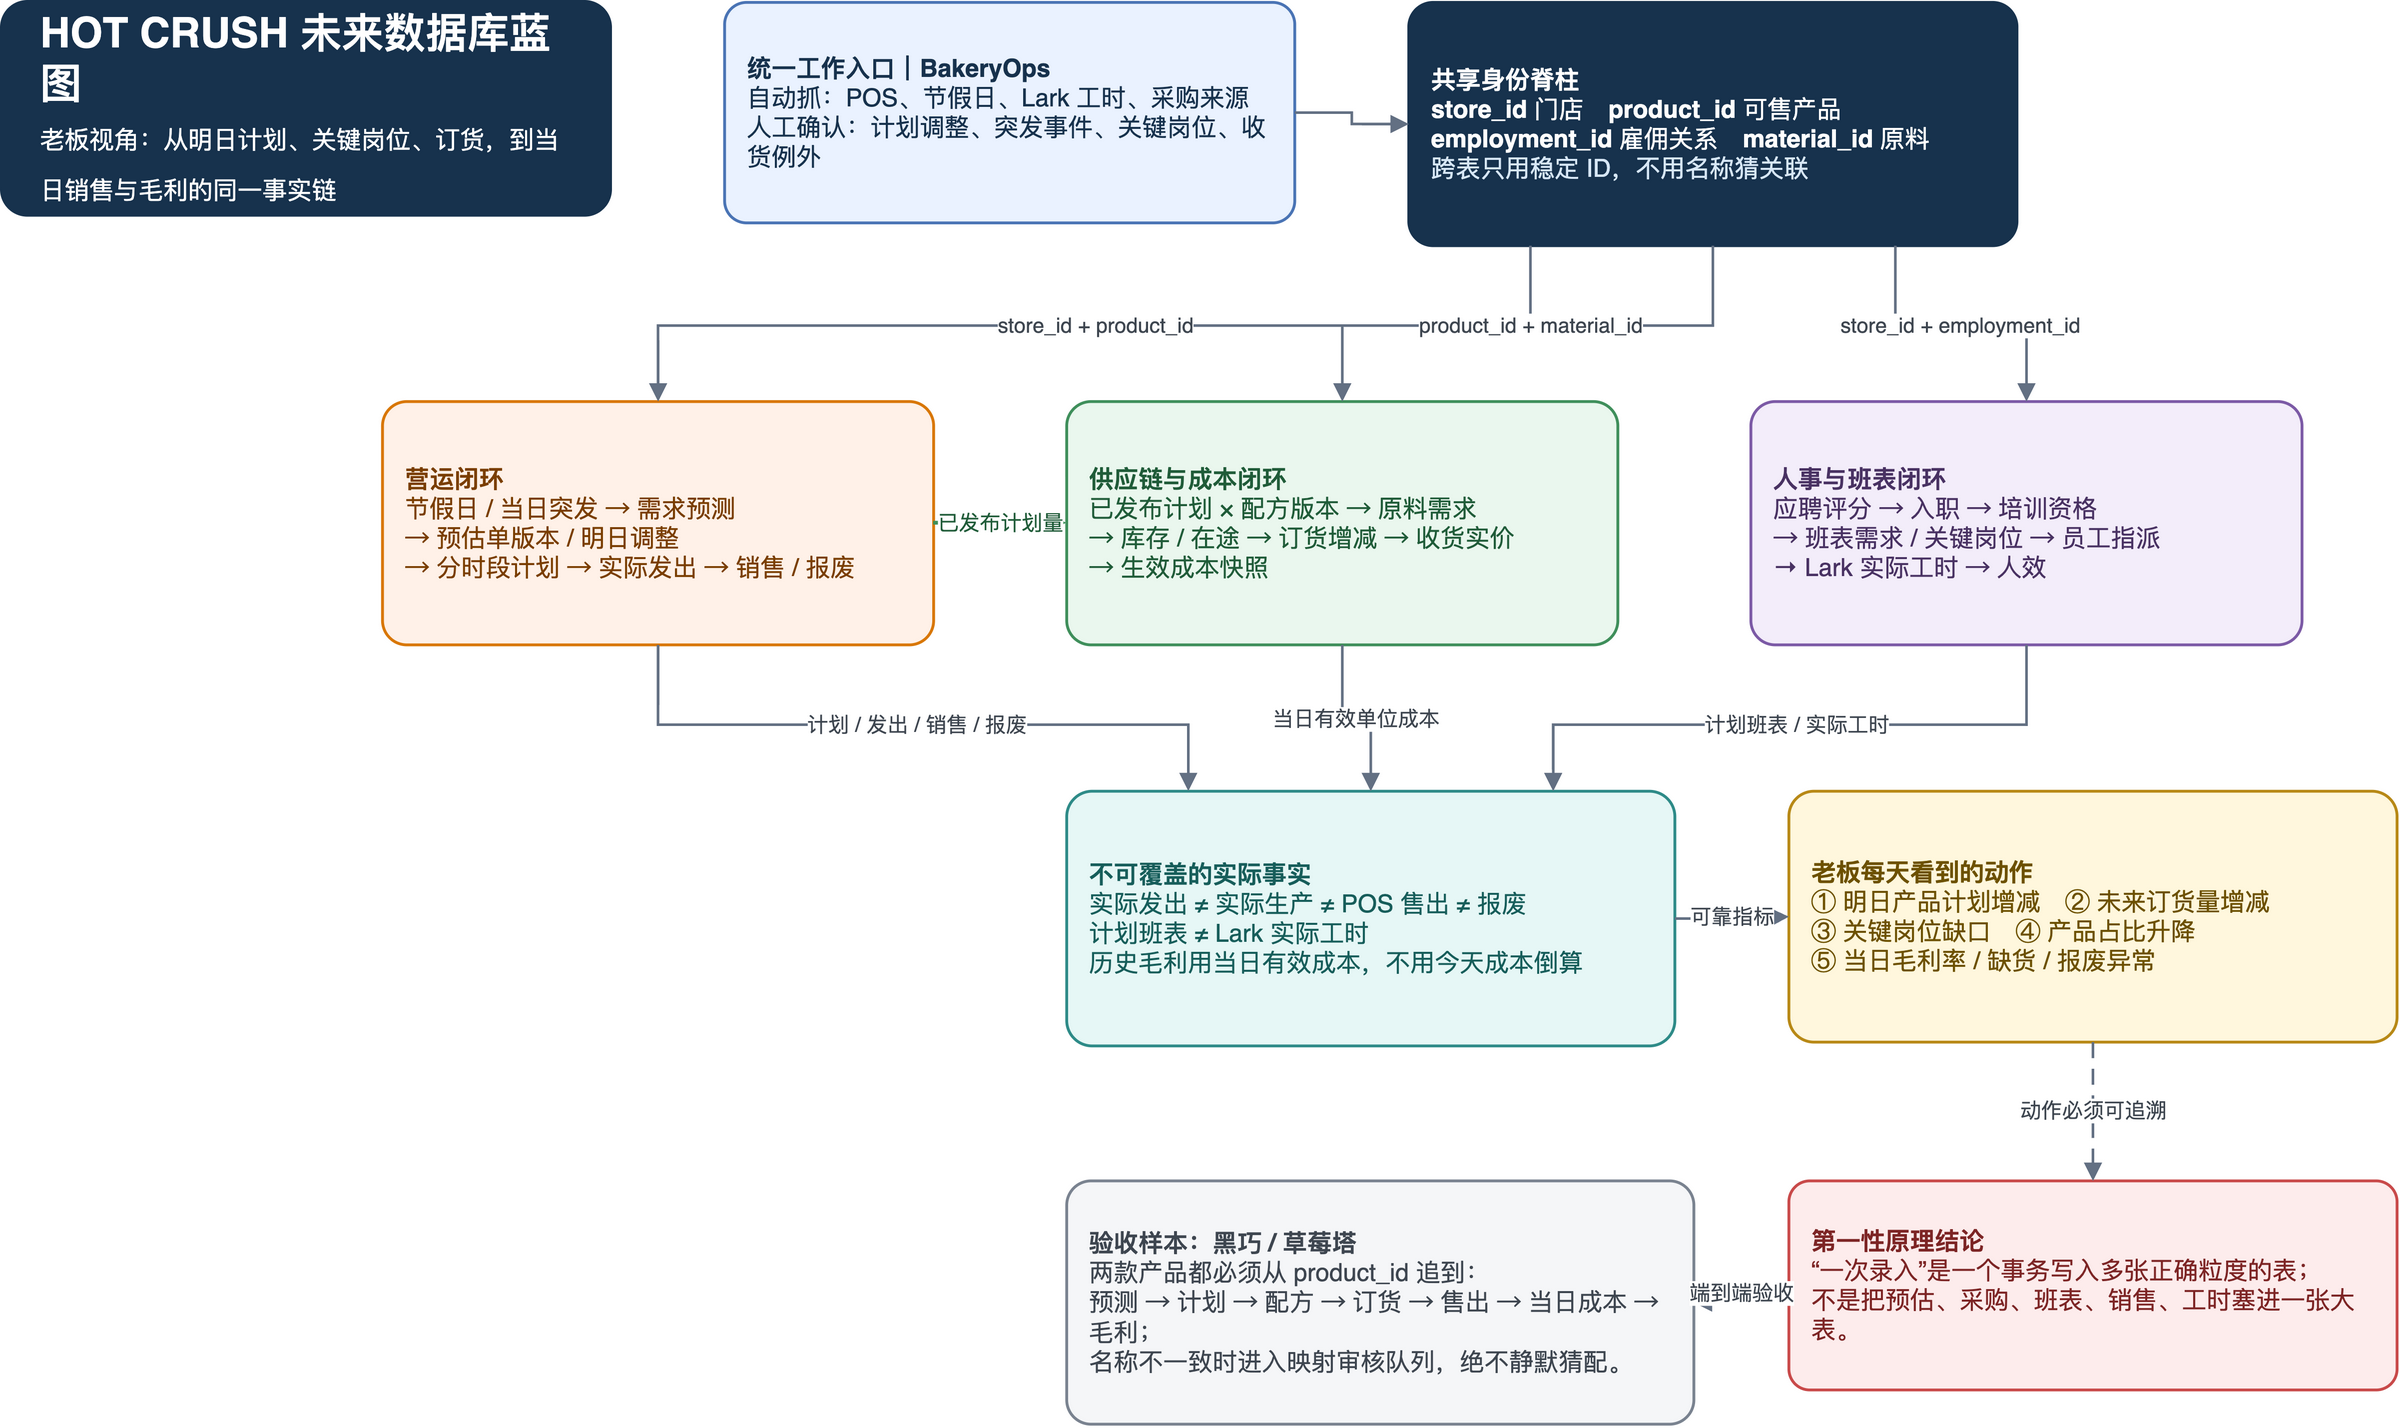

The diagram above was exported from draw.io. Its source (the exported page's mxGraphModel, read from the mxfile embedded in the PNG):
<mxGraphModel dx="1600" dy="900" grid="1" gridSize="10" guides="1" tooltips="1" connect="1" arrows="1" fold="1" page="1" pageScale="1" pageWidth="1400" pageHeight="850" math="0" shadow="0">
  <root>
    <mxCell id="0" />
    <mxCell id="1" parent="0" />
    <mxCell id="p1_title" value="HOT CRUSH 未来数据库蓝图&lt;br&gt;&lt;font style='font-size:13px;font-weight:normal'&gt;老板视角：从明日计划、关键岗位、订货，到当日销售与毛利的同一事实链&lt;/font&gt;" style="rounded=1;arcSize=12;whiteSpace=wrap;html=1;fillColor=#17324D;strokeColor=#17324D;fontColor=#FFFFFF;align=left;verticalAlign=middle;fontSize=22;fontStyle=1;spacingLeft=18;spacingRight=18;strokeWidth=2;" vertex="1" parent="1">
      <mxGeometry x="40" y="40" width="320" height="112" as="geometry" />
    </mxCell>
    <mxCell id="p1_capture" value="&lt;b&gt;统一工作入口｜BakeryOps&lt;/b&gt;&lt;br&gt;自动抓：POS、节假日、Lark 工时、采购来源&lt;br&gt;人工确认：计划调整、突发事件、关键岗位、收货例外" style="rounded=1;arcSize=10;whiteSpace=wrap;html=1;fillColor=#EAF2FF;strokeColor=#4A74B5;fontColor=#17324D;align=left;verticalAlign=middle;fontSize=13;spacingLeft=10;spacingRight=10;spacingTop=8;spacingBottom=8;strokeWidth=1.5;" vertex="1" parent="1">
      <mxGeometry x="420" y="40" width="300" height="116" as="geometry" />
    </mxCell>
    <UserObject label="&lt;b&gt;共享身份脊柱&lt;/b&gt;&lt;br&gt;&lt;b&gt;store_id&lt;/b&gt; 门店　&lt;b&gt;product_id&lt;/b&gt; 可售产品&lt;br&gt;&lt;b&gt;employment_id&lt;/b&gt; 雇佣关系　&lt;b&gt;material_id&lt;/b&gt; 原料&lt;br&gt;&lt;font color='#D8E8F7'&gt;跨表只用稳定 ID，不用名称猜关联&lt;/font&gt;" link="data:page/id,future-p5-governance" id="p1_identity">
      <mxCell style="rounded=1;arcSize=10;whiteSpace=wrap;html=1;fillColor=#17324D;strokeColor=#17324D;fontColor=#FFFFFF;align=left;verticalAlign=middle;fontSize=13;spacingLeft=10;spacingRight=10;spacingTop=8;spacingBottom=8;strokeWidth=1.5;" vertex="1" parent="1">
        <mxGeometry x="780" y="40" width="320" height="128" as="geometry" />
      </mxCell>
    </UserObject>
    <UserObject label="&lt;b&gt;营运闭环&lt;/b&gt;&lt;br&gt;节假日 / 当日突发 → 需求预测&lt;br&gt;→ 预估单版本 / 明日调整&lt;br&gt;→ 分时段计划 → 实际发出 → 销售 / 报废" link="data:page/id,future-p2-operations" id="p1_ops">
      <mxCell style="rounded=1;arcSize=10;whiteSpace=wrap;html=1;fillColor=#FFF1E8;strokeColor=#D97706;fontColor=#7A3E00;align=left;verticalAlign=middle;fontSize=13;spacingLeft=10;spacingRight=10;spacingTop=8;spacingBottom=8;strokeWidth=1.5;" vertex="1" parent="1">
        <mxGeometry x="240" y="250" width="290" height="128" as="geometry" />
      </mxCell>
    </UserObject>
    <UserObject label="&lt;b&gt;人事与班表闭环&lt;/b&gt;&lt;br&gt;应聘评分 → 入职 → 培训资格&lt;br&gt;→ 班表需求 / 关键岗位 → 员工指派&lt;br&gt;→ Lark 实际工时 → 人效" link="data:page/id,future-p4-hr" id="p1_hr">
      <mxCell style="rounded=1;arcSize=10;whiteSpace=wrap;html=1;fillColor=#F3EDFA;strokeColor=#7C5AA6;fontColor=#493263;align=left;verticalAlign=middle;fontSize=13;spacingLeft=10;spacingRight=10;spacingTop=8;spacingBottom=8;strokeWidth=1.5;" vertex="1" parent="1">
        <mxGeometry x="960" y="250" width="290" height="128" as="geometry" />
      </mxCell>
    </UserObject>
    <UserObject label="&lt;b&gt;供应链与成本闭环&lt;/b&gt;&lt;br&gt;已发布计划 × 配方版本 → 原料需求&lt;br&gt;→ 库存 / 在途 → 订货增减 → 收货实价&lt;br&gt;→ 生效成本快照" link="data:page/id,future-p3-scm-cost" id="p1_scm">
      <mxCell style="rounded=1;arcSize=10;whiteSpace=wrap;html=1;fillColor=#EAF7EE;strokeColor=#3F8F5B;fontColor=#205C39;align=left;verticalAlign=middle;fontSize=13;spacingLeft=10;spacingRight=10;spacingTop=8;spacingBottom=8;strokeWidth=1.5;" vertex="1" parent="1">
        <mxGeometry x="600" y="250" width="290" height="128" as="geometry" />
      </mxCell>
    </UserObject>
    <mxCell id="p1_facts" value="&lt;b&gt;不可覆盖的实际事实&lt;/b&gt;&lt;br&gt;实际发出 ≠ 实际生产 ≠ POS 售出 ≠ 报废&lt;br&gt;计划班表 ≠ Lark 实际工时&lt;br&gt;历史毛利用当日有效成本，不用今天成本倒算" style="rounded=1;arcSize=10;whiteSpace=wrap;html=1;fillColor=#E6F7F6;strokeColor=#2E8B88;fontColor=#175E5B;align=left;verticalAlign=middle;fontSize=13;spacingLeft=10;spacingRight=10;spacingTop=8;spacingBottom=8;strokeWidth=1.5;" vertex="1" parent="1">
      <mxGeometry x="600" y="455" width="320" height="134" as="geometry" />
    </mxCell>
    <mxCell id="p1_decision" value="&lt;b&gt;老板每天看到的动作&lt;/b&gt;&lt;br&gt;① 明日产品计划增减　② 未来订货量增减&lt;br&gt;③ 关键岗位缺口　④ 产品占比升降&lt;br&gt;⑤ 当日毛利率 / 缺货 / 报废异常" style="rounded=1;arcSize=10;whiteSpace=wrap;html=1;fillColor=#FFF7DD;strokeColor=#B88916;fontColor=#6D5100;align=left;verticalAlign=middle;fontSize=13;spacingLeft=10;spacingRight=10;spacingTop=8;spacingBottom=8;strokeWidth=1.5;" vertex="1" parent="1">
      <mxGeometry x="980" y="455" width="320" height="132" as="geometry" />
    </mxCell>
    <mxCell id="p1_rule" value="&lt;b&gt;第一性原理结论&lt;/b&gt;&lt;br&gt;“一次录入”是一个事务写入多张正确粒度的表；&lt;br&gt;不是把预估、采购、班表、销售、工时塞进一张大表。" style="rounded=1;arcSize=10;whiteSpace=wrap;html=1;fillColor=#FDECEC;strokeColor=#C94A4A;fontColor=#7D2525;align=left;verticalAlign=middle;fontSize=13;spacingLeft=10;spacingRight=10;spacingTop=8;spacingBottom=8;strokeWidth=1.5;" vertex="1" parent="1">
      <mxGeometry x="980" y="660" width="320" height="110" as="geometry" />
    </mxCell>
    <mxCell id="p1_sample" value="&lt;b&gt;验收样本：黑巧 / 草莓塔&lt;/b&gt;&lt;br&gt;两款产品都必须从 product_id 追到：&lt;br&gt;预测 → 计划 → 配方 → 订货 → 售出 → 当日成本 → 毛利；&lt;br&gt;名称不一致时进入映射审核队列，绝不静默猜配。" style="rounded=1;arcSize=10;whiteSpace=wrap;html=1;fillColor=#F5F6F8;strokeColor=#7A8390;fontColor=#3E4650;align=left;verticalAlign=middle;fontSize=13;spacingLeft=10;spacingRight=10;spacingTop=8;spacingBottom=8;strokeWidth=1.5;" vertex="1" parent="1">
      <mxGeometry x="600" y="660" width="330" height="128" as="geometry" />
    </mxCell>
    <mxCell id="e0" value="" style="endArrow=none;strokeOpacity=0;html=1;" edge="1" parent="1" source="p1_title" target="p1_capture">
      <mxGeometry relative="1" as="geometry" />
    </mxCell>
    <mxCell id="e1" value="" style="edgeStyle=orthogonalEdgeStyle;rounded=0;orthogonalLoop=1;jettySize=auto;html=1;endArrow=block;endFill=1;strokeColor=#637083;strokeWidth=1.4;fontColor=#3E4650;fontSize=11;labelBackgroundColor=#FFFFFF;exitX=1;exitY=0.5;entryX=0;entryY=0.5;" edge="1" parent="1" source="p1_capture" target="p1_identity">
      <mxGeometry relative="1" as="geometry" />
    </mxCell>
    <mxCell id="e2" value="store_id + product_id" style="edgeStyle=orthogonalEdgeStyle;rounded=0;orthogonalLoop=1;jettySize=auto;html=1;endArrow=block;endFill=1;strokeColor=#637083;strokeWidth=1.4;fontColor=#3E4650;fontSize=11;labelBackgroundColor=#FFFFFF;exitX=0.2;exitY=1;entryX=0.5;entryY=0;" edge="1" parent="1" source="p1_identity" target="p1_ops">
      <mxGeometry relative="1" as="geometry">
        <Array as="points">
          <mxPoint x="844" y="210" />
          <mxPoint x="385" y="210" />
        </Array>
      </mxGeometry>
    </mxCell>
    <mxCell id="e3" value="store_id + employment_id" style="edgeStyle=orthogonalEdgeStyle;rounded=0;orthogonalLoop=1;jettySize=auto;html=1;endArrow=block;endFill=1;strokeColor=#637083;strokeWidth=1.4;fontColor=#3E4650;fontSize=11;labelBackgroundColor=#FFFFFF;exitX=0.8;exitY=1;entryX=0.5;entryY=0;" edge="1" parent="1" source="p1_identity" target="p1_hr">
      <mxGeometry relative="1" as="geometry">
        <Array as="points">
          <mxPoint x="1036" y="210" />
          <mxPoint x="1105" y="210" />
        </Array>
      </mxGeometry>
    </mxCell>
    <mxCell id="e4" value="product_id + material_id" style="edgeStyle=orthogonalEdgeStyle;rounded=0;orthogonalLoop=1;jettySize=auto;html=1;endArrow=block;endFill=1;strokeColor=#637083;strokeWidth=1.4;fontColor=#3E4650;fontSize=11;labelBackgroundColor=#FFFFFF;exitX=0.5;exitY=1;entryX=0.5;entryY=0;" edge="1" parent="1" source="p1_identity" target="p1_scm">
      <mxGeometry relative="1" as="geometry">
        <Array as="points">
          <mxPoint x="940" y="210" />
          <mxPoint x="745" y="210" />
        </Array>
      </mxGeometry>
    </mxCell>
    <mxCell id="e5" value="已发布计划量" style="edgeStyle=orthogonalEdgeStyle;rounded=0;orthogonalLoop=1;jettySize=auto;html=1;endArrow=block;endFill=1;strokeColor=#637083;strokeWidth=1.4;fontColor=#3E4650;fontSize=11;labelBackgroundColor=#FFFFFF;strokeColor=#3F8F5B;fontColor=#205C39;strokeWidth=2;exitX=1;exitY=0.5;entryX=0;entryY=0.5;" edge="1" parent="1" source="p1_ops" target="p1_scm">
      <mxGeometry relative="1" as="geometry" />
    </mxCell>
    <mxCell id="e6" value="计划 / 发出 / 销售 / 报废" style="edgeStyle=orthogonalEdgeStyle;rounded=0;orthogonalLoop=1;jettySize=auto;html=1;endArrow=block;endFill=1;strokeColor=#637083;strokeWidth=1.4;fontColor=#3E4650;fontSize=11;labelBackgroundColor=#FFFFFF;exitX=0.5;exitY=1;entryX=0.2;entryY=0;" edge="1" parent="1" source="p1_ops" target="p1_facts">
      <mxGeometry relative="1" as="geometry">
        <Array as="points">
          <mxPoint x="385" y="420" />
          <mxPoint x="664" y="420" />
        </Array>
      </mxGeometry>
    </mxCell>
    <mxCell id="e7" value="计划班表 / 实际工时" style="edgeStyle=orthogonalEdgeStyle;rounded=0;orthogonalLoop=1;jettySize=auto;html=1;endArrow=block;endFill=1;strokeColor=#637083;strokeWidth=1.4;fontColor=#3E4650;fontSize=11;labelBackgroundColor=#FFFFFF;exitX=0.5;exitY=1;entryX=0.8;entryY=0;" edge="1" parent="1" source="p1_hr" target="p1_facts">
      <mxGeometry relative="1" as="geometry">
        <Array as="points">
          <mxPoint x="1105" y="420" />
          <mxPoint x="856" y="420" />
        </Array>
      </mxGeometry>
    </mxCell>
    <mxCell id="e8" value="当日有效单位成本" style="edgeStyle=orthogonalEdgeStyle;rounded=0;orthogonalLoop=1;jettySize=auto;html=1;endArrow=block;endFill=1;strokeColor=#637083;strokeWidth=1.4;fontColor=#3E4650;fontSize=11;labelBackgroundColor=#FFFFFF;exitX=0.5;exitY=1;entryX=0.5;entryY=0;" edge="1" parent="1" source="p1_scm" target="p1_facts">
      <mxGeometry relative="1" as="geometry" />
    </mxCell>
    <mxCell id="e9" value="可靠指标" style="edgeStyle=orthogonalEdgeStyle;rounded=0;orthogonalLoop=1;jettySize=auto;html=1;endArrow=block;endFill=1;strokeColor=#637083;strokeWidth=1.4;fontColor=#3E4650;fontSize=11;labelBackgroundColor=#FFFFFF;exitX=1;exitY=0.5;entryX=0;entryY=0.5;" edge="1" parent="1" source="p1_facts" target="p1_decision">
      <mxGeometry relative="1" as="geometry" />
    </mxCell>
    <mxCell id="e10" value="动作必须可追溯" style="edgeStyle=orthogonalEdgeStyle;rounded=0;orthogonalLoop=1;jettySize=auto;html=1;endArrow=block;endFill=1;strokeColor=#637083;strokeWidth=1.4;fontColor=#3E4650;fontSize=11;labelBackgroundColor=#FFFFFF;dashed=1;dashPattern=6 4;exitX=0.5;exitY=1;entryX=0.5;entryY=0;" edge="1" parent="1" source="p1_decision" target="p1_rule">
      <mxGeometry relative="1" as="geometry" />
    </mxCell>
    <mxCell id="e11" value="端到端验收" style="edgeStyle=orthogonalEdgeStyle;rounded=0;orthogonalLoop=1;jettySize=auto;html=1;endArrow=block;endFill=1;strokeColor=#637083;strokeWidth=1.4;fontColor=#3E4650;fontSize=11;labelBackgroundColor=#FFFFFF;exitX=0;exitY=0.5;entryX=1;entryY=0.5;" edge="1" parent="1" source="p1_rule" target="p1_sample">
      <mxGeometry relative="1" as="geometry" />
    </mxCell>
  </root>
</mxGraphModel>